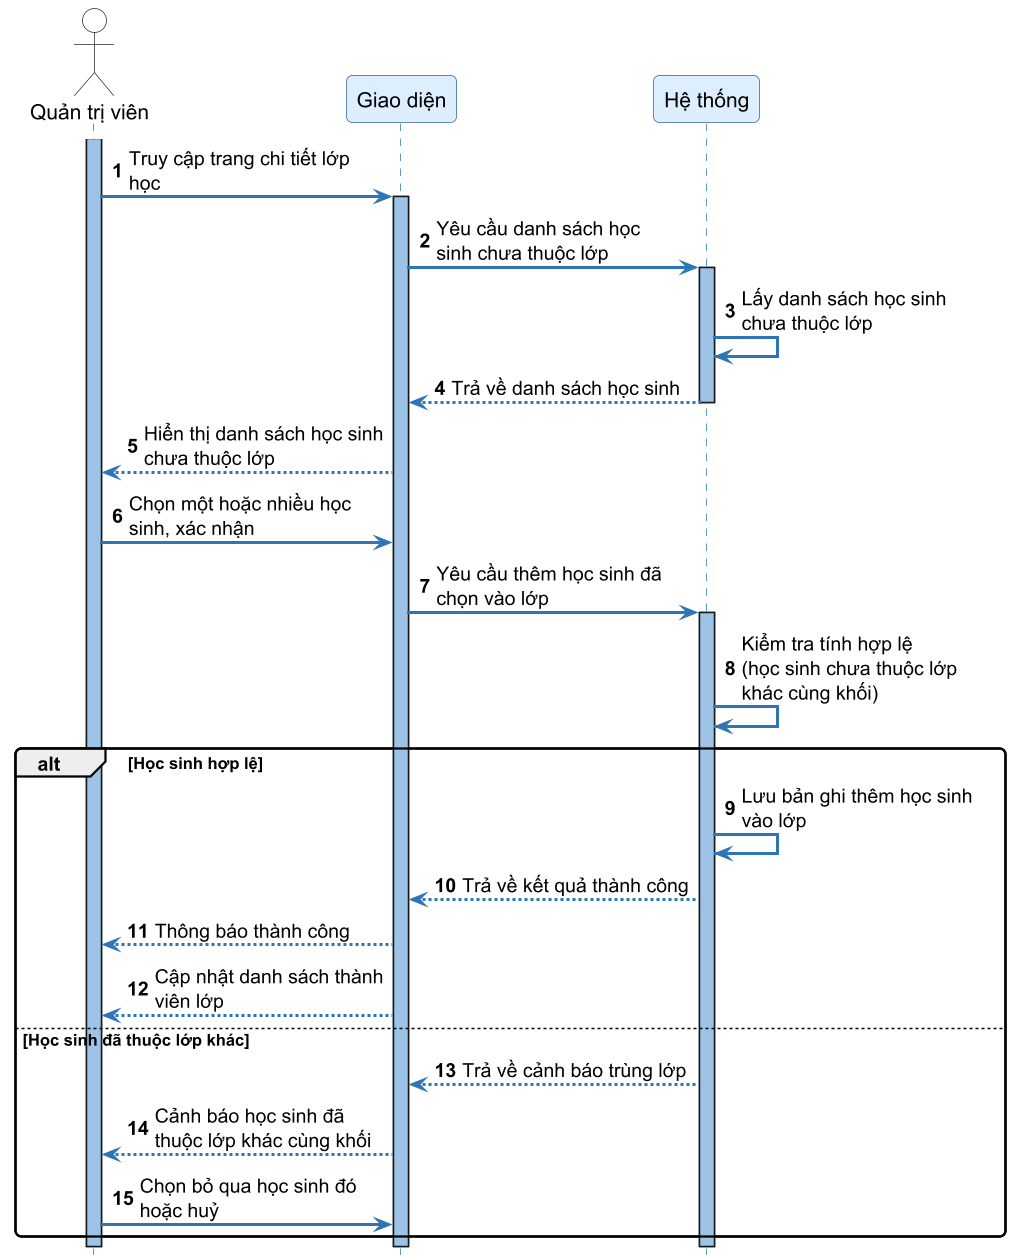

The diagram above was rendered by PlantUML. Its source (embedded in the PNG):
@startuml SD13_enroll_hoc_sinh_vao_lop
skinparamlocked dpi 144
autonumber
skinparam sequenceArrowThickness 2
skinparam roundcorner 8
skinparam maxmessagesize 160
skinparam sequence {
    ArrowColor #2E75B6
    ActorBorderColor #333333
    LifeLineBorderColor #2E75B6
    LifeLineBackgroundColor #9DC3E6
    ParticipantBorderColor #336699
    ParticipantBackgroundColor #DDEEFF
    ParticipantFontSize 14
    ParticipantFontName "DejaVu Sans"
    ActorBackgroundColor White
    ActorFontName "DejaVu Sans"
    ActorFontSize 14
    NoteBackgroundColor #FFFFCC
    NoteBorderColor #CCCC00
}
skinparam fontname "DejaVu Sans"
hide footbox

actor "Quản trị viên" as Admin
participant "Giao diện" as FE
participant "Hệ thống" as SYS

activate Admin
Admin -> FE ++ : Truy cập trang chi tiết lớp học
FE -> SYS ++ : Yêu cầu danh sách học sinh chưa thuộc lớp
SYS -> SYS : Lấy danh sách học sinh chưa thuộc lớp
SYS --> FE -- : Trả về danh sách học sinh
FE --> Admin : Hiển thị danh sách học sinh chưa thuộc lớp

Admin -> FE : Chọn một hoặc nhiều học sinh, xác nhận

FE -> SYS ++ : Yêu cầu thêm học sinh đã chọn vào lớp
SYS -> SYS : Kiểm tra tính hợp lệ\n(học sinh chưa thuộc lớp khác cùng khối)

alt Học sinh hợp lệ
    SYS -> SYS : Lưu bản ghi thêm học sinh vào lớp
    SYS --> FE : Trả về kết quả thành công
    FE --> Admin : Thông báo thành công
    FE --> Admin : Cập nhật danh sách thành viên lớp
else Học sinh đã thuộc lớp khác
    SYS --> FE : Trả về cảnh báo trùng lớp
    FE --> Admin : Cảnh báo học sinh đã thuộc lớp khác cùng khối
    Admin -> FE : Chọn bỏ qua học sinh đó hoặc huỷ
end
deactivate SYS
deactivate FE
deactivate Admin

@enduml